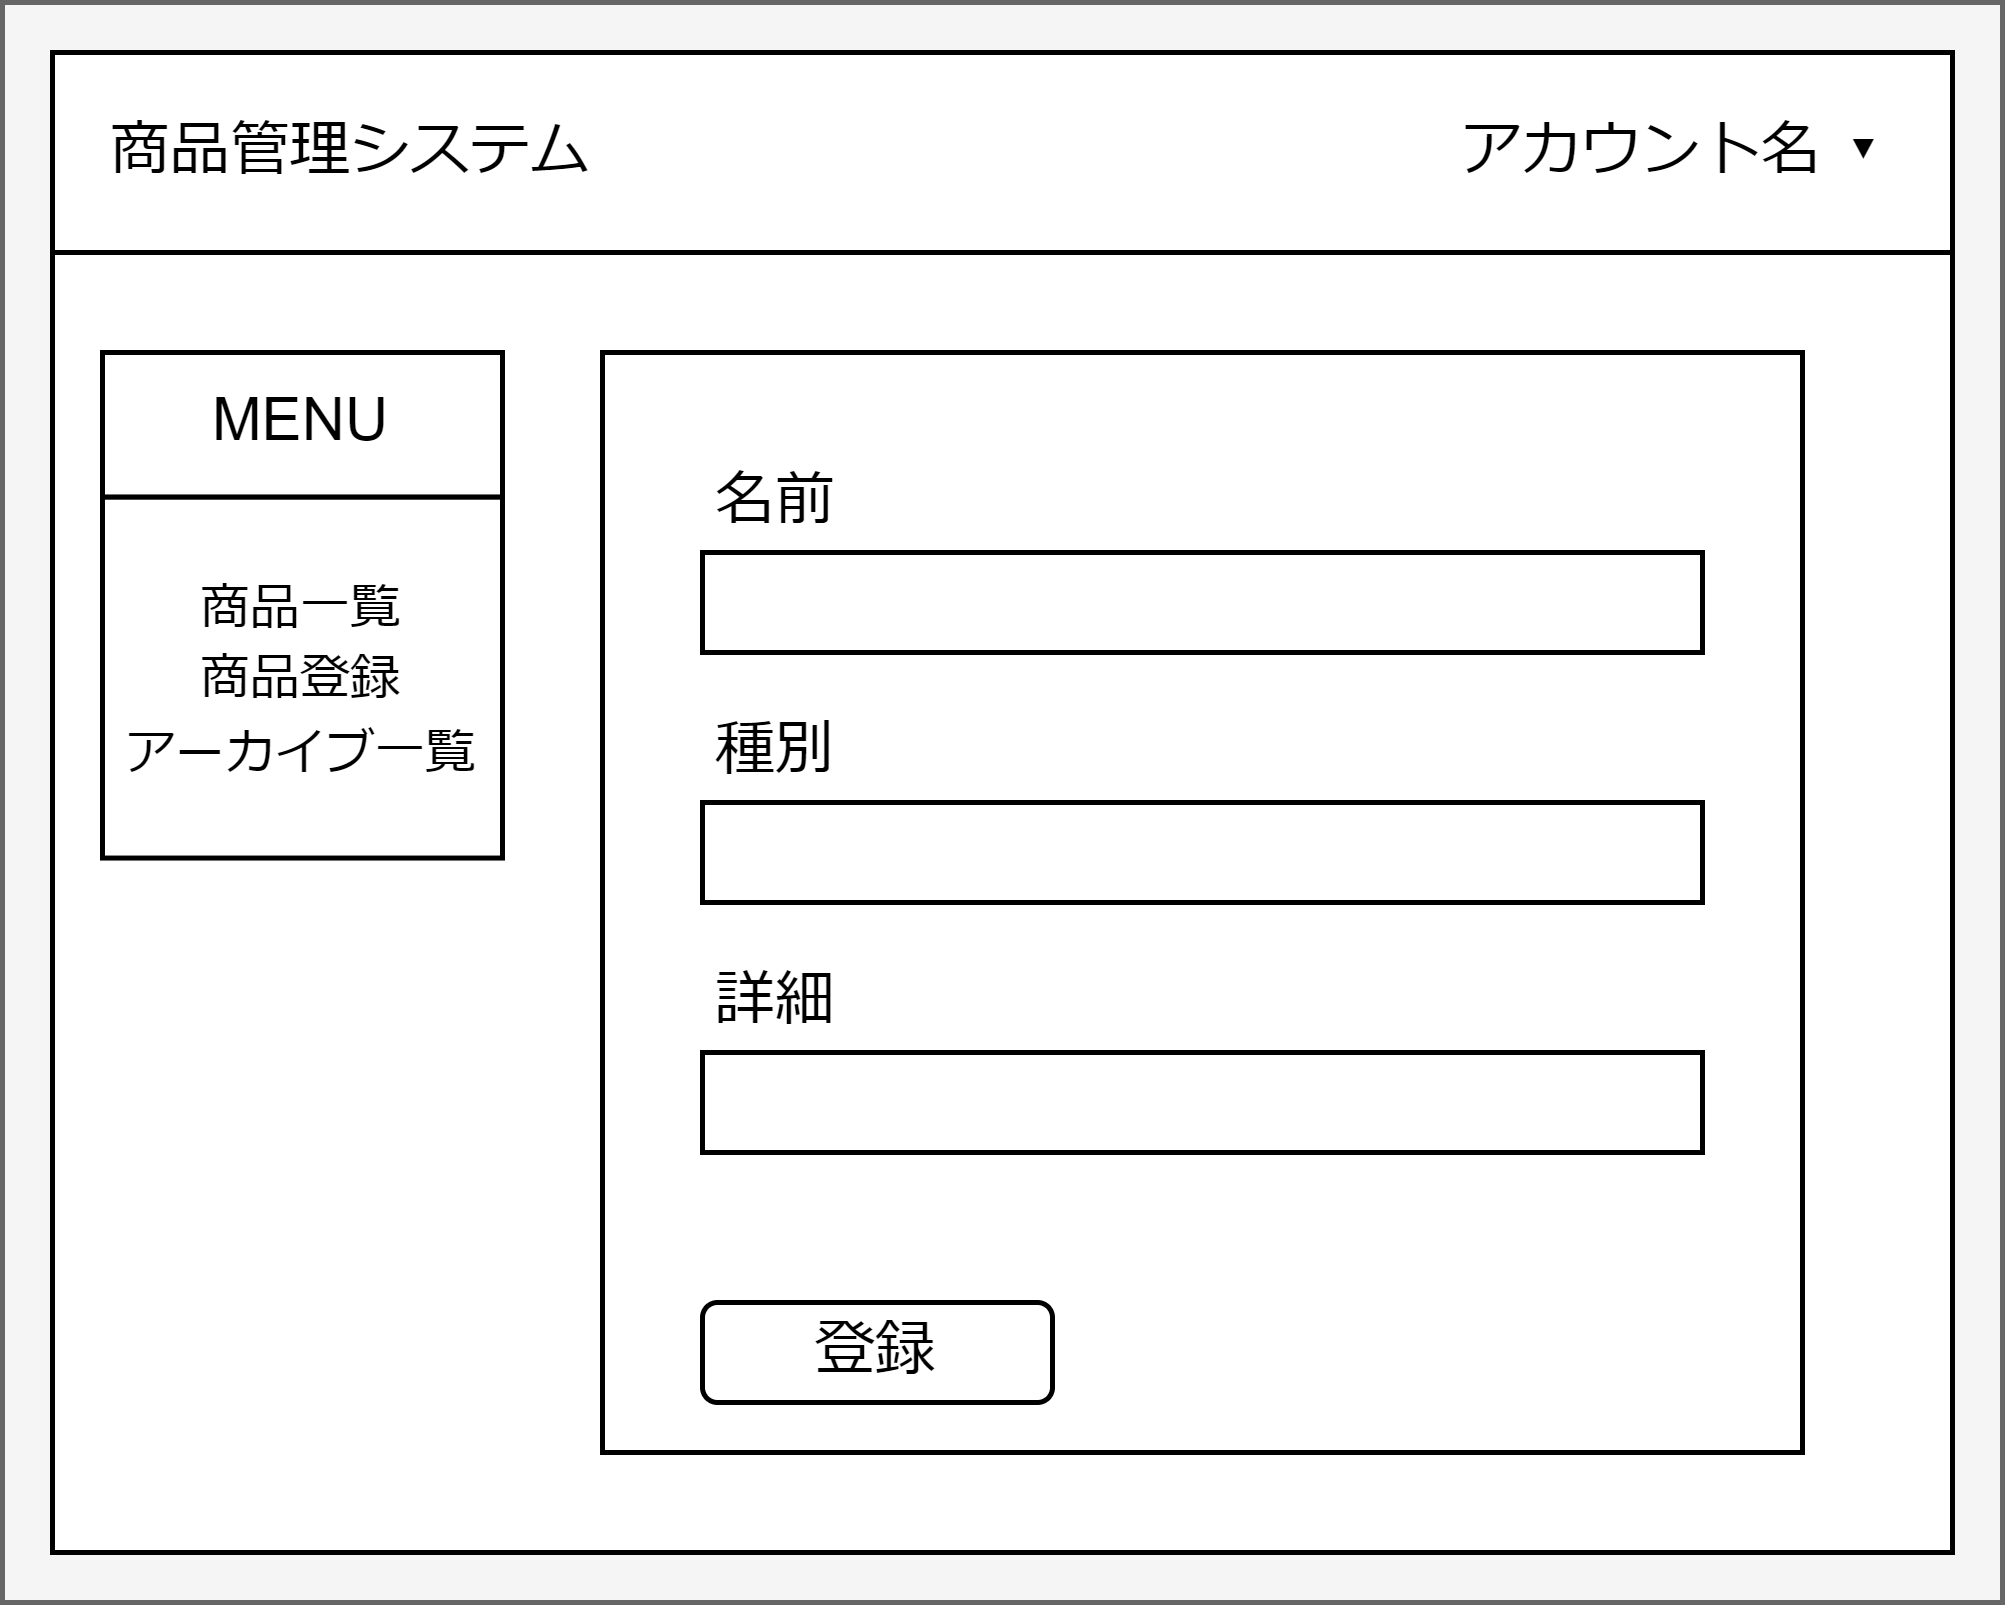

The diagram above was exported from draw.io. Its source (the exported page's mxGraphModel, read from the mxfile embedded in the PNG):
<mxGraphModel dx="725" dy="516" grid="1" gridSize="10" guides="1" tooltips="1" connect="1" arrows="1" fold="1" page="1" pageScale="1" pageWidth="827" pageHeight="1169" math="0" shadow="0">
  <root>
    <mxCell id="hHoaDcr3gFzO21pXKpqS-0" />
    <mxCell id="hHoaDcr3gFzO21pXKpqS-1" parent="hHoaDcr3gFzO21pXKpqS-0" />
    <mxCell id="hHoaDcr3gFzO21pXKpqS-2" value="" style="rounded=0;whiteSpace=wrap;html=1;fillColor=#f5f5f5;fontColor=#333333;strokeColor=#666666;" parent="hHoaDcr3gFzO21pXKpqS-1" vertex="1">
      <mxGeometry x="40" y="40" width="400" height="320" as="geometry" />
    </mxCell>
    <mxCell id="hHoaDcr3gFzO21pXKpqS-3" value="" style="rounded=0;whiteSpace=wrap;html=1;" parent="hHoaDcr3gFzO21pXKpqS-1" vertex="1">
      <mxGeometry x="50" y="50" width="380" height="300" as="geometry" />
    </mxCell>
    <mxCell id="hHoaDcr3gFzO21pXKpqS-4" value="" style="rounded=0;whiteSpace=wrap;html=1;" parent="hHoaDcr3gFzO21pXKpqS-1" vertex="1">
      <mxGeometry x="50" y="50" width="380" height="40" as="geometry" />
    </mxCell>
    <mxCell id="hHoaDcr3gFzO21pXKpqS-5" value="商品管理システム" style="text;html=1;strokeColor=none;fillColor=none;align=center;verticalAlign=middle;whiteSpace=wrap;rounded=0;" parent="hHoaDcr3gFzO21pXKpqS-1" vertex="1">
      <mxGeometry x="50" y="55" width="120" height="30" as="geometry" />
    </mxCell>
    <mxCell id="hHoaDcr3gFzO21pXKpqS-6" value="アカウント名 ▾" style="text;html=1;strokeColor=none;fillColor=none;align=center;verticalAlign=middle;whiteSpace=wrap;rounded=0;" parent="hHoaDcr3gFzO21pXKpqS-1" vertex="1">
      <mxGeometry x="320" y="55" width="110" height="30" as="geometry" />
    </mxCell>
    <mxCell id="hHoaDcr3gFzO21pXKpqS-7" value="" style="group" parent="hHoaDcr3gFzO21pXKpqS-1" vertex="1" connectable="0">
      <mxGeometry x="60" y="110" width="80" height="130" as="geometry" />
    </mxCell>
    <mxCell id="hHoaDcr3gFzO21pXKpqS-8" value="&lt;font style=&quot;font-size: 10px;&quot;&gt;商品一覧&lt;br&gt;商品登録&lt;br&gt;アーカイブ一覧&lt;/font&gt;" style="rounded=0;whiteSpace=wrap;html=1;" parent="hHoaDcr3gFzO21pXKpqS-7" vertex="1">
      <mxGeometry y="28.888888888888886" width="80" height="72.2222222222222" as="geometry" />
    </mxCell>
    <mxCell id="hHoaDcr3gFzO21pXKpqS-9" value="MENU" style="rounded=0;whiteSpace=wrap;html=1;" parent="hHoaDcr3gFzO21pXKpqS-7" vertex="1">
      <mxGeometry width="80" height="28.888888888888886" as="geometry" />
    </mxCell>
    <mxCell id="hHoaDcr3gFzO21pXKpqS-11" style="edgeStyle=orthogonalEdgeStyle;rounded=0;orthogonalLoop=1;jettySize=auto;html=1;exitX=0.5;exitY=1;exitDx=0;exitDy=0;" parent="hHoaDcr3gFzO21pXKpqS-1" edge="1">
      <mxGeometry relative="1" as="geometry">
        <mxPoint x="280" y="340" as="sourcePoint" />
        <mxPoint x="280" y="340" as="targetPoint" />
      </mxGeometry>
    </mxCell>
    <mxCell id="hpvfjiKXN3KnAYlxwyNg-1" value="" style="rounded=0;whiteSpace=wrap;html=1;" parent="hHoaDcr3gFzO21pXKpqS-1" vertex="1">
      <mxGeometry x="160" y="110" width="240" height="220" as="geometry" />
    </mxCell>
    <mxCell id="hpvfjiKXN3KnAYlxwyNg-5" value="" style="group" parent="hHoaDcr3gFzO21pXKpqS-1" vertex="1" connectable="0">
      <mxGeometry x="180" y="130" width="200" height="40" as="geometry" />
    </mxCell>
    <mxCell id="hpvfjiKXN3KnAYlxwyNg-3" value="" style="rounded=0;whiteSpace=wrap;html=1;" parent="hpvfjiKXN3KnAYlxwyNg-5" vertex="1">
      <mxGeometry y="20" width="200" height="20" as="geometry" />
    </mxCell>
    <mxCell id="hpvfjiKXN3KnAYlxwyNg-4" value="名前" style="text;html=1;strokeColor=none;fillColor=none;align=center;verticalAlign=middle;whiteSpace=wrap;rounded=0;" parent="hpvfjiKXN3KnAYlxwyNg-5" vertex="1">
      <mxGeometry width="30" height="20" as="geometry" />
    </mxCell>
    <mxCell id="hpvfjiKXN3KnAYlxwyNg-6" value="" style="group" parent="hHoaDcr3gFzO21pXKpqS-1" vertex="1" connectable="0">
      <mxGeometry x="180" y="180" width="200" height="40" as="geometry" />
    </mxCell>
    <mxCell id="hpvfjiKXN3KnAYlxwyNg-7" value="" style="rounded=0;whiteSpace=wrap;html=1;" parent="hpvfjiKXN3KnAYlxwyNg-6" vertex="1">
      <mxGeometry y="20" width="200" height="20" as="geometry" />
    </mxCell>
    <mxCell id="hpvfjiKXN3KnAYlxwyNg-8" value="種別" style="text;html=1;strokeColor=none;fillColor=none;align=center;verticalAlign=middle;whiteSpace=wrap;rounded=0;" parent="hpvfjiKXN3KnAYlxwyNg-6" vertex="1">
      <mxGeometry width="30" height="20" as="geometry" />
    </mxCell>
    <mxCell id="hpvfjiKXN3KnAYlxwyNg-12" value="" style="group" parent="hHoaDcr3gFzO21pXKpqS-1" vertex="1" connectable="0">
      <mxGeometry x="180" y="230" width="200" height="40" as="geometry" />
    </mxCell>
    <mxCell id="hpvfjiKXN3KnAYlxwyNg-13" value="" style="rounded=0;whiteSpace=wrap;html=1;" parent="hpvfjiKXN3KnAYlxwyNg-12" vertex="1">
      <mxGeometry y="20" width="200" height="20" as="geometry" />
    </mxCell>
    <mxCell id="hpvfjiKXN3KnAYlxwyNg-14" value="詳細" style="text;html=1;strokeColor=none;fillColor=none;align=center;verticalAlign=middle;whiteSpace=wrap;rounded=0;" parent="hpvfjiKXN3KnAYlxwyNg-12" vertex="1">
      <mxGeometry width="30" height="20" as="geometry" />
    </mxCell>
    <mxCell id="hpvfjiKXN3KnAYlxwyNg-16" value="登録" style="rounded=1;whiteSpace=wrap;html=1;" parent="hHoaDcr3gFzO21pXKpqS-1" vertex="1">
      <mxGeometry x="180" y="300" width="70" height="20" as="geometry" />
    </mxCell>
  </root>
</mxGraphModel>